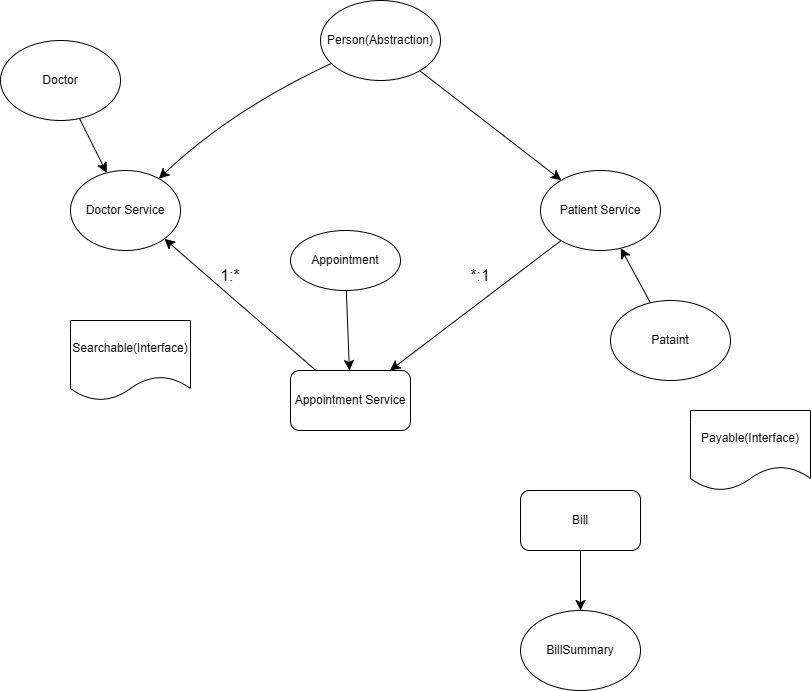

The diagram above was exported from draw.io. Its source (the exported page's mxGraphModel, read from the mxfile embedded in the PNG):
<mxGraphModel dx="2108" dy="579" grid="1" gridSize="10" guides="1" tooltips="1" connect="1" arrows="1" fold="1" page="1" pageScale="1" pageWidth="827" pageHeight="1169" math="0" shadow="0">
  <root>
    <mxCell id="0" />
    <mxCell id="1" parent="0" />
    <mxCell id="8B__5hB1X0TtsgBJpCSC-6" edge="1" parent="1" source="8B__5hB1X0TtsgBJpCSC-1" style="edgeStyle=none;curved=1;rounded=0;orthogonalLoop=1;jettySize=auto;html=1;fontSize=12;startSize=8;endSize=8;" target="8B__5hB1X0TtsgBJpCSC-3" value="">
      <mxGeometry relative="1" as="geometry" />
    </mxCell>
    <mxCell id="8B__5hB1X0TtsgBJpCSC-8" edge="1" parent="1" source="8B__5hB1X0TtsgBJpCSC-1" style="edgeStyle=none;curved=1;rounded=0;orthogonalLoop=1;jettySize=auto;html=1;fontSize=12;startSize=8;endSize=8;" target="8B__5hB1X0TtsgBJpCSC-2">
      <mxGeometry relative="1" as="geometry">
        <Array as="points">
          <mxPoint x="220" y="120" />
        </Array>
      </mxGeometry>
    </mxCell>
    <mxCell id="8B__5hB1X0TtsgBJpCSC-1" parent="1" style="ellipse;whiteSpace=wrap;html=1;" value="Person(Abstraction)" vertex="1">
      <mxGeometry height="80" width="120" x="310" y="10" as="geometry" />
    </mxCell>
    <mxCell id="8B__5hB1X0TtsgBJpCSC-2" parent="1" style="ellipse;whiteSpace=wrap;html=1;" value="Doctor Service" vertex="1">
      <mxGeometry height="80" width="110" x="60" y="180" as="geometry" />
    </mxCell>
    <mxCell id="8B__5hB1X0TtsgBJpCSC-15" edge="1" parent="1" source="8B__5hB1X0TtsgBJpCSC-3" style="edgeStyle=none;curved=1;rounded=0;orthogonalLoop=1;jettySize=auto;html=1;fontSize=12;startSize=8;endSize=8;" target="8B__5hB1X0TtsgBJpCSC-10" value="">
      <mxGeometry relative="1" as="geometry" />
    </mxCell>
    <mxCell id="8B__5hB1X0TtsgBJpCSC-3" parent="1" style="ellipse;whiteSpace=wrap;html=1;" value="Patient Service" vertex="1">
      <mxGeometry height="80" width="120" x="530" y="180" as="geometry" />
    </mxCell>
    <mxCell id="8B__5hB1X0TtsgBJpCSC-12" edge="1" parent="1" source="8B__5hB1X0TtsgBJpCSC-10" style="edgeStyle=none;curved=1;rounded=0;orthogonalLoop=1;jettySize=auto;html=1;fontSize=12;startSize=8;endSize=8;entryX=1;entryY=1;entryDx=0;entryDy=0;" target="8B__5hB1X0TtsgBJpCSC-2" value="">
      <mxGeometry relative="1" as="geometry" />
    </mxCell>
    <mxCell id="8B__5hB1X0TtsgBJpCSC-10" parent="1" style="rounded=1;whiteSpace=wrap;html=1;" value="Appointment Service" vertex="1">
      <mxGeometry height="60" width="120" x="280" y="380" as="geometry" />
    </mxCell>
    <mxCell id="8B__5hB1X0TtsgBJpCSC-13" parent="1" style="text;html=1;whiteSpace=wrap;strokeColor=none;fillColor=none;align=center;verticalAlign=middle;rounded=0;fontSize=16;" value="*:1" vertex="1">
      <mxGeometry height="30" width="60" x="440" y="270" as="geometry" />
    </mxCell>
    <mxCell id="8B__5hB1X0TtsgBJpCSC-16" parent="1" style="text;html=1;whiteSpace=wrap;strokeColor=none;fillColor=none;align=center;verticalAlign=middle;rounded=0;fontSize=16;" value="1:*" vertex="1">
      <mxGeometry height="30" width="60" x="190" y="270" as="geometry" />
    </mxCell>
    <mxCell id="8B__5hB1X0TtsgBJpCSC-18" edge="1" parent="1" source="8B__5hB1X0TtsgBJpCSC-17" style="edgeStyle=none;curved=1;rounded=0;orthogonalLoop=1;jettySize=auto;html=1;fontSize=12;startSize=8;endSize=8;" target="8B__5hB1X0TtsgBJpCSC-10" value="">
      <mxGeometry relative="1" as="geometry" />
    </mxCell>
    <mxCell id="8B__5hB1X0TtsgBJpCSC-17" parent="1" style="ellipse;whiteSpace=wrap;html=1;" value="Appointment" vertex="1">
      <mxGeometry height="60" width="110" x="280" y="240" as="geometry" />
    </mxCell>
    <mxCell id="8B__5hB1X0TtsgBJpCSC-24" edge="1" parent="1" source="8B__5hB1X0TtsgBJpCSC-21" style="edgeStyle=none;curved=1;rounded=0;orthogonalLoop=1;jettySize=auto;html=1;fontSize=12;startSize=8;endSize=8;" target="8B__5hB1X0TtsgBJpCSC-3" value="">
      <mxGeometry relative="1" as="geometry" />
    </mxCell>
    <mxCell id="8B__5hB1X0TtsgBJpCSC-21" parent="1" style="ellipse;whiteSpace=wrap;html=1;" value="Pataint" vertex="1">
      <mxGeometry height="80" width="120" x="600" y="310" as="geometry" />
    </mxCell>
    <mxCell id="8B__5hB1X0TtsgBJpCSC-23" edge="1" parent="1" source="8B__5hB1X0TtsgBJpCSC-22" style="edgeStyle=none;curved=1;rounded=0;orthogonalLoop=1;jettySize=auto;html=1;fontSize=12;startSize=8;endSize=8;" target="8B__5hB1X0TtsgBJpCSC-2" value="">
      <mxGeometry relative="1" as="geometry" />
    </mxCell>
    <mxCell id="8B__5hB1X0TtsgBJpCSC-22" parent="1" style="ellipse;whiteSpace=wrap;html=1;" value="Doctor" vertex="1">
      <mxGeometry height="80" width="120" x="-10" y="50" as="geometry" />
    </mxCell>
    <mxCell id="8B__5hB1X0TtsgBJpCSC-27" parent="1" style="ellipse;whiteSpace=wrap;html=1;" value="BillSummary" vertex="1">
      <mxGeometry height="80" width="120" x="510" y="620" as="geometry" />
    </mxCell>
    <mxCell id="8B__5hB1X0TtsgBJpCSC-30" edge="1" parent="1" source="8B__5hB1X0TtsgBJpCSC-28" style="edgeStyle=none;curved=1;rounded=0;orthogonalLoop=1;jettySize=auto;html=1;fontSize=12;startSize=8;endSize=8;" target="8B__5hB1X0TtsgBJpCSC-27" value="">
      <mxGeometry relative="1" as="geometry" />
    </mxCell>
    <mxCell id="8B__5hB1X0TtsgBJpCSC-28" parent="1" style="rounded=1;whiteSpace=wrap;html=1;" value="Bill" vertex="1">
      <mxGeometry height="60" width="120" x="510" y="500" as="geometry" />
    </mxCell>
    <mxCell id="8B__5hB1X0TtsgBJpCSC-32" parent="1" style="shape=document;whiteSpace=wrap;html=1;boundedLbl=1;" value="Searchable(Interface)" vertex="1">
      <mxGeometry height="80" width="120" x="60" y="330" as="geometry" />
    </mxCell>
    <mxCell id="8B__5hB1X0TtsgBJpCSC-33" parent="1" style="shape=document;whiteSpace=wrap;html=1;boundedLbl=1;" value="Payable(Interface)" vertex="1">
      <mxGeometry height="80" width="120" x="680" y="420" as="geometry" />
    </mxCell>
  </root>
</mxGraphModel>